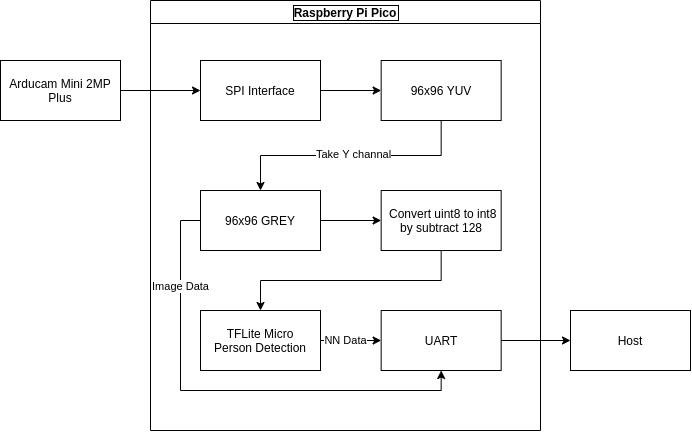

The diagram above was exported from draw.io. Its source (the exported page's mxGraphModel, read from the mxfile embedded in the PNG):
<mxGraphModel dx="771" dy="431" grid="1" gridSize="10" guides="1" tooltips="1" connect="1" arrows="1" fold="1" page="1" pageScale="1" pageWidth="850" pageHeight="1100" background="#ffffff" math="0" shadow="0">
  <root>
    <mxCell id="0" />
    <mxCell id="1" parent="0" />
    <mxCell id="13" value="Raspberry Pi Pico" style="swimlane;labelBorderColor=#000000;labelBackgroundColor=none;swimlaneFillColor=none;strokeColor=#000000;" vertex="1" parent="1">
      <mxGeometry x="200" y="390" width="390" height="430" as="geometry">
        <mxRectangle x="210" y="370" width="140" height="23" as="alternateBounds" />
      </mxGeometry>
    </mxCell>
    <mxCell id="32" value="SPI Interface" style="rounded=0;whiteSpace=wrap;html=1;" vertex="1" parent="13">
      <mxGeometry x="50" y="60" width="120" height="60" as="geometry" />
    </mxCell>
    <mxCell id="56" style="edgeStyle=orthogonalEdgeStyle;rounded=0;orthogonalLoop=1;jettySize=auto;html=1;exitX=0.5;exitY=1;exitDx=0;exitDy=0;entryX=0.5;entryY=0;entryDx=0;entryDy=0;" edge="1" parent="13" source="19" target="17">
      <mxGeometry relative="1" as="geometry" />
    </mxCell>
    <mxCell id="57" value="Take Y channal" style="edgeLabel;html=1;align=center;verticalAlign=middle;resizable=0;points=[];" vertex="1" connectable="0" parent="56">
      <mxGeometry x="0.127" y="-1" relative="1" as="geometry">
        <mxPoint x="18.5" as="offset" />
      </mxGeometry>
    </mxCell>
    <mxCell id="19" value="96x96 YUV" style="rounded=0;whiteSpace=wrap;html=1;" vertex="1" parent="13">
      <mxGeometry x="230.66" y="60" width="120" height="60" as="geometry" />
    </mxCell>
    <mxCell id="37" style="edgeStyle=orthogonalEdgeStyle;rounded=0;orthogonalLoop=1;jettySize=auto;html=1;exitX=1;exitY=0.5;exitDx=0;exitDy=0;entryX=0;entryY=0.5;entryDx=0;entryDy=0;" edge="1" parent="13" source="32" target="19">
      <mxGeometry relative="1" as="geometry" />
    </mxCell>
    <mxCell id="53" style="edgeStyle=orthogonalEdgeStyle;rounded=0;orthogonalLoop=1;jettySize=auto;html=1;exitX=1;exitY=0.5;exitDx=0;exitDy=0;entryX=0;entryY=0.5;entryDx=0;entryDy=0;" edge="1" parent="13" source="17" target="52">
      <mxGeometry relative="1" as="geometry" />
    </mxCell>
    <mxCell id="17" value="96x96 GREY" style="rounded=0;whiteSpace=wrap;html=1;" vertex="1" parent="13">
      <mxGeometry x="50" y="190" width="120" height="60" as="geometry" />
    </mxCell>
    <mxCell id="15" value="TFLite Micro&lt;br&gt;Person Detection" style="whiteSpace=wrap;html=1;" vertex="1" parent="13">
      <mxGeometry x="50" y="310" width="120" height="60" as="geometry" />
    </mxCell>
    <mxCell id="55" style="edgeStyle=orthogonalEdgeStyle;rounded=0;orthogonalLoop=1;jettySize=auto;html=1;exitX=0.5;exitY=1;exitDx=0;exitDy=0;" edge="1" parent="13" source="52" target="15">
      <mxGeometry relative="1" as="geometry" />
    </mxCell>
    <mxCell id="52" value="&amp;nbsp;Convert uint8 to int8 by subtract 128" style="whiteSpace=wrap;html=1;" vertex="1" parent="13">
      <mxGeometry x="230.66" y="190" width="120" height="60" as="geometry" />
    </mxCell>
    <mxCell id="29" value="UART" style="rounded=0;whiteSpace=wrap;html=1;" vertex="1" parent="13">
      <mxGeometry x="230.66" y="310" width="120" height="60" as="geometry" />
    </mxCell>
    <mxCell id="59" style="edgeStyle=orthogonalEdgeStyle;rounded=0;orthogonalLoop=1;jettySize=auto;html=1;exitX=1;exitY=0.5;exitDx=0;exitDy=0;entryX=0;entryY=0.5;entryDx=0;entryDy=0;" edge="1" parent="13" source="15" target="29">
      <mxGeometry relative="1" as="geometry">
        <Array as="points">
          <mxPoint x="200" y="340" />
          <mxPoint x="200" y="340" />
        </Array>
      </mxGeometry>
    </mxCell>
    <mxCell id="61" value="NN Data" style="edgeLabel;html=1;align=center;verticalAlign=middle;resizable=0;points=[];" vertex="1" connectable="0" parent="59">
      <mxGeometry x="-0.4905" y="3" relative="1" as="geometry">
        <mxPoint x="9.17" y="3" as="offset" />
      </mxGeometry>
    </mxCell>
    <mxCell id="60" style="edgeStyle=orthogonalEdgeStyle;rounded=0;orthogonalLoop=1;jettySize=auto;html=1;exitX=0;exitY=0.5;exitDx=0;exitDy=0;entryX=0.5;entryY=1;entryDx=0;entryDy=0;" edge="1" parent="13" source="17" target="29">
      <mxGeometry relative="1" as="geometry" />
    </mxCell>
    <mxCell id="62" value="Image Data" style="edgeLabel;html=1;align=center;verticalAlign=middle;resizable=0;points=[];" vertex="1" connectable="0" parent="60">
      <mxGeometry x="-0.636" relative="1" as="geometry">
        <mxPoint as="offset" />
      </mxGeometry>
    </mxCell>
    <mxCell id="36" style="edgeStyle=orthogonalEdgeStyle;rounded=0;orthogonalLoop=1;jettySize=auto;html=1;exitX=1;exitY=0.5;exitDx=0;exitDy=0;" edge="1" parent="1" source="35" target="32">
      <mxGeometry relative="1" as="geometry" />
    </mxCell>
    <mxCell id="35" value="&lt;span&gt;Arducam Mini 2MP Plus&lt;/span&gt;" style="rounded=0;whiteSpace=wrap;html=1;" vertex="1" parent="1">
      <mxGeometry x="50" y="450" width="120" height="60" as="geometry" />
    </mxCell>
    <mxCell id="38" value="Host" style="rounded=0;whiteSpace=wrap;html=1;" vertex="1" parent="1">
      <mxGeometry x="620" y="700" width="120" height="60" as="geometry" />
    </mxCell>
    <mxCell id="39" style="edgeStyle=orthogonalEdgeStyle;rounded=0;orthogonalLoop=1;jettySize=auto;html=1;exitX=1;exitY=0.5;exitDx=0;exitDy=0;entryX=0;entryY=0.5;entryDx=0;entryDy=0;" edge="1" parent="1" source="29" target="38">
      <mxGeometry relative="1" as="geometry" />
    </mxCell>
  </root>
</mxGraphModel>